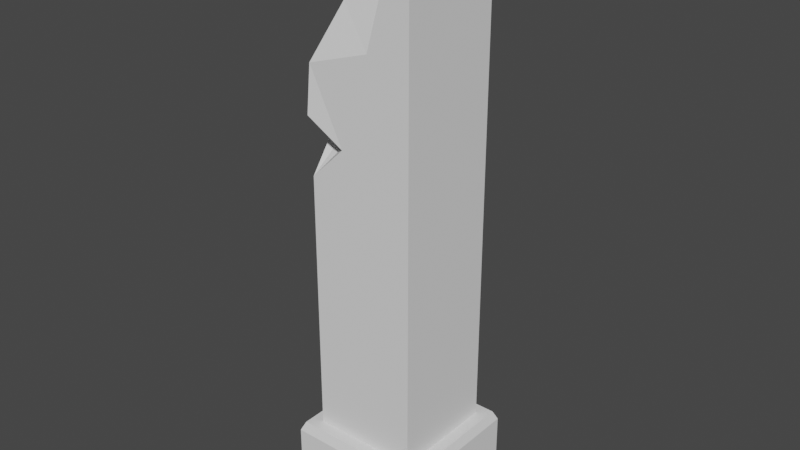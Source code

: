 # Source: Ruinsblend.blend  (saved by Blender 3.4.6; exported with 4.5.12 LTS)
import bpy
from mathutils import Matrix  # noqa: F401  (used for matrix-valued properties, if any)

bpy.ops.wm.read_factory_settings(use_empty=True)
scene = bpy.context.scene
scene.name = 'Scene'

# ---- collections
col_collection = bpy.data.collections.new('Collection'); scene.collection.children.link(col_collection)

# ---- world
world_world = bpy.data.worlds.new('World'); scene.world = world_world
world_world.use_nodes = True; world_world.node_tree.nodes.clear()
_N = world_world.node_tree.nodes; _L = world_world.node_tree.links
n0 = _N.new('ShaderNodeOutputWorld'); n0.name = 'World Output'; n0.location = (300, 300)
n1 = _N.new('ShaderNodeBackground'); n1.name = 'Background'; n1.location = (10, 300)
n1.inputs[0].default_value = (0.05088, 0.05088, 0.05088, 1.0)
_L.new(n1.outputs[0], n0.inputs[0])
n0.is_active_output = True
world_world.color = (0.05088, 0.05088, 0.05088)
world_world.use_sun_shadow = False
world_world.sun_shadow_jitter_overblur = 0.0

# ---- meshes
me_cube_001 = bpy.data.meshes.new('Cube.001')
me_cube_001.from_pydata([(-1.0, -1.0, 0.0), (-1.0, 1.0, 0.0), (-1.0, 1.0, 2.0), (1.0, -1.0, 0.0), (1.0, -1.0, 2.0), (1.0, 1.0, 0.0), (1.0, 1.0, 2.0), (-1.0, -1.0, 0.2724), (-1.0, 1.0, 0.2724), (1.0, 1.0, 0.2724), (1.0, -1.0, 0.2724), (-1.294, 1.294, 0.0), (-1.294, -1.294, 0.0), (1.294, 1.294, 0.0), (1.294, -1.294, 0.0), (-1.0, 1.0, 1.915), (-1.0, -1.0, 1.532), (0.6966, -1.0, 2.0), (-0.3553, -1.0, 1.57), (0.1879, -1.0, 1.602), (0.6962, -1.0, 1.927), (-1.0, 0.1936, 1.498), (-1.0, -0.1736, 1.682), (0.4992, -0.05567, 1.815), (-1.0, 0.8864, 1.857), (0.009479, 0.3081, 1.834), (-1.0, 0.785, 1.866), (0.6043, -1.0, 1.868), (-1.0, -1.0, 1.177), (-1.03, -1.055, 1.373), (-0.3543, -1.0, 1.292), (-1.023, -0.3317, 1.336), (-0.5009, -0.5345, 1.305), (-0.7632, -0.4222, 1.308), (-1.294, 1.294, 0.2406), (-1.219, 1.219, 0.2724), (1.294, 1.294, 0.2406), (1.219, 1.219, 0.2724), (1.294, -1.294, 0.2406), (1.219, -1.219, 0.2724), (-1.219, -1.219, 0.2724), (-1.294, -1.294, 0.2406)], [], [(7, 28, 31, 29, 16, 22, 21, 24, 15, 8), (8, 15, 2, 6, 9), (9, 6, 4, 10), (10, 4, 17, 20, 27, 19, 18, 16, 29, 30, 28, 7), (1, 5, 3, 0), (5, 1, 11, 13), (14, 38, 41, 12), (13, 36, 38, 14), (0, 3, 14, 12), (10, 7, 40, 39), (9, 10, 39, 37), (7, 8, 35, 40), (11, 34, 36, 13), (1, 0, 12, 11), (12, 41, 34, 11), (3, 5, 13, 14), (16, 18, 22), (19, 22, 18), (6, 2, 26, 25), (15, 24, 26, 2), (22, 19, 23, 25), (20, 17, 6, 23, 27), (27, 23, 19), (25, 26, 21, 22), (26, 24, 21), (25, 23, 6), (6, 17, 4), (29, 31, 33, 32), (29, 32, 30), (31, 28, 33), (33, 28, 32), (28, 30, 32), (39, 40, 41, 38), (37, 39, 38, 36), (35, 37, 36, 34), (40, 35, 34, 41), (8, 9, 37, 35)])
_uv = me_cube_001.uv_layers.new(name='UVMap')
_uv.uv.foreach_set('vector', [0.4091, 0.0, 0.529, 0.0, 0.541, 0.09801, 0.5434, 0.0, 0.5761, 0.0, 0.5854, 0.1033, 0.5622, 0.1492, 0.6071, 0.2358, 0.6144, 0.25, 0.4091, 0.25, 0.4091, 0.25, 0.6144, 0.25, 0.625, 0.25, 0.625, 0.5, 0.4091, 0.5, 0.4091, 0.5, 0.625, 0.5, 0.625, 0.75, 0.4091, 0.75, 0.4091, 0.75, 0.625, 0.75, 0.625, 0.7879, 0.6159, 0.788, 0.6085, 0.7995, 0.5753, 0.8515, 0.5518, 0.9194, 0.5761, 1.0, 0.5434, 1.0, 0.53, 0.9193, 0.529, 1.0, 0.4091, 1.0, 0.125, 0.5, 0.375, 0.5, 0.375, 0.75, 0.125, 0.75, 0.375, 0.5, 0.125, 0.5, 0.125, 0.5, 0.375, 0.5, 0.375, 0.75, 0.4051, 0.75, 0.4051, 1.0, 0.375, 1.0, 0.375, 0.5, 0.4051, 0.5, 0.4051, 0.75, 0.375, 0.75, 0.125, 0.75, 0.375, 0.75, 0.375, 0.75, 0.125, 0.75, 0.4091, 0.75, 0.4091, 1.0, 0.4091, 1.0, 0.4091, 0.75, 0.4091, 0.5, 0.4091, 0.75, 0.4091, 0.75, 0.4091, 0.5, 0.4091, 0.0, 0.4091, 0.25, 0.4091, 0.25, 0.4091, 0.0, 0.375, 0.25, 0.4051, 0.25, 0.4051, 0.5, 0.375, 0.5, 0.125, 0.5, 0.125, 0.75, 0.125, 0.75, 0.125, 0.5, 0.375, 0.0, 0.4051, 0.0, 0.4051, 0.25, 0.375, 0.25, 0.375, 0.75, 0.375, 0.5, 0.375, 0.5, 0.375, 0.75, 0.5761, 0.0, 0.5518, 0.9194, 0.5854, 0.1033, 0.5753, 0.8515, 0.5854, 0.1033, 0.5518, 0.9194, 0.625, 0.5, 0.625, 0.25, 0.6083, 0.2231, 0.6089, 0.339, 0.6144, 0.25, 0.6071, 0.2358, 0.6083, 0.2231, 0.625, 0.25, 0.5854, 0.1033, 0.5753, 0.8515, 0.6044, 0.6458, 0.6089, 0.339, 0.6159, 0.788, 0.625, 0.7879, 0.625, 0.5, 0.6044, 0.6458, 0.6085, 0.7995, 0.6085, 0.7995, 0.6044, 0.6458, 0.5753, 0.8515, 0.6089, 0.339, 0.6083, 0.2231, 0.5622, 0.1492, 0.5854, 0.1033, 0.6083, 0.2231, 0.6071, 0.2358, 0.5622, 0.1492, 0.6089, 0.339, 0.6044, 0.6458, 0.625, 0.5, 0.625, 0.5, 0.625, 0.7879, 0.625, 0.75, 0.5434, 0.0, 0.541, 0.09801, 0.5434, 0.1798, 0.5434, 0.0, 0.5434, 0.0, 0.5434, 0.0, 0.53, 0.9193, 0.541, 0.09801, 0.529, 0.0, 0.5434, 0.1798, 0.5434, 0.1798, 0.529, 0.0, 0.5434, 0.0, 0.529, 0.0, 0.53, 0.9193, 0.5434, 0.0, 0.4091, 0.75, 0.4091, 1.0, 0.4051, 1.0, 0.4051, 0.75, 0.4091, 0.5, 0.4091, 0.75, 0.4051, 0.75, 0.4051, 0.5, 0.4091, 0.25, 0.4091, 0.5, 0.4051, 0.5, 0.4051, 0.25, 0.4091, 0.0, 0.4091, 0.25, 0.4051, 0.25, 0.4051, 0.0, 0.4091, 0.25, 0.4091, 0.5, 0.4091, 0.5, 0.4091, 0.25])
me_cube_001.update()

# ---- objects
ob_cube = bpy.data.objects.new('Cube', me_cube_001)

# ---- transforms, parenting, visibility, modifiers, constraints
ob_cube.location = (0.0, 0.0, 0.0)
ob_cube.scale = (1.0, 1.0, 5.457)

# ---- collection membership
col_collection.objects.link(ob_cube)

# ---- scene / render settings (as saved in the file)
scene.frame_start = 1; scene.frame_end = 250; scene.frame_set(1)
scene.render.engine = 'BLENDER_EEVEE_NEXT'
scene.cycles.sampling_pattern = 'TABULATED_SOBOL'
scene.cycles.use_light_tree = False
scene.view_settings.view_transform = 'Filmic'
bpy.context.view_layer.update()

# ---- added for rendering (the .blend has no active camera and no usable light): camera, sun
cam_auto = bpy.data.cameras.new('AutoCamera')
cam_auto.lens = 50.0
cam_auto.sensor_width = 36.0
cam_auto.clip_end = 1000.0
ob_auto_camera = bpy.data.objects.new('AutoCamera', cam_auto)
scene.collection.objects.link(ob_auto_camera)
ob_auto_camera.location = (10.6517, -12.782, 13.9788)
ob_auto_camera.rotation_euler = (1.09748, -7.21219e-08, 0.694738)
scene.camera = ob_auto_camera
light_auto_sun = bpy.data.lights.new('AutoSun', 'SUN')
light_auto_sun.energy = 3.0
light_auto_sun.angle = 0.0523599
ob_auto_sun = bpy.data.objects.new('AutoSun', light_auto_sun)
scene.collection.objects.link(ob_auto_sun)
ob_auto_sun.rotation_euler = (0.872665, 0.174533, 0.523599)
bpy.context.view_layer.update()
